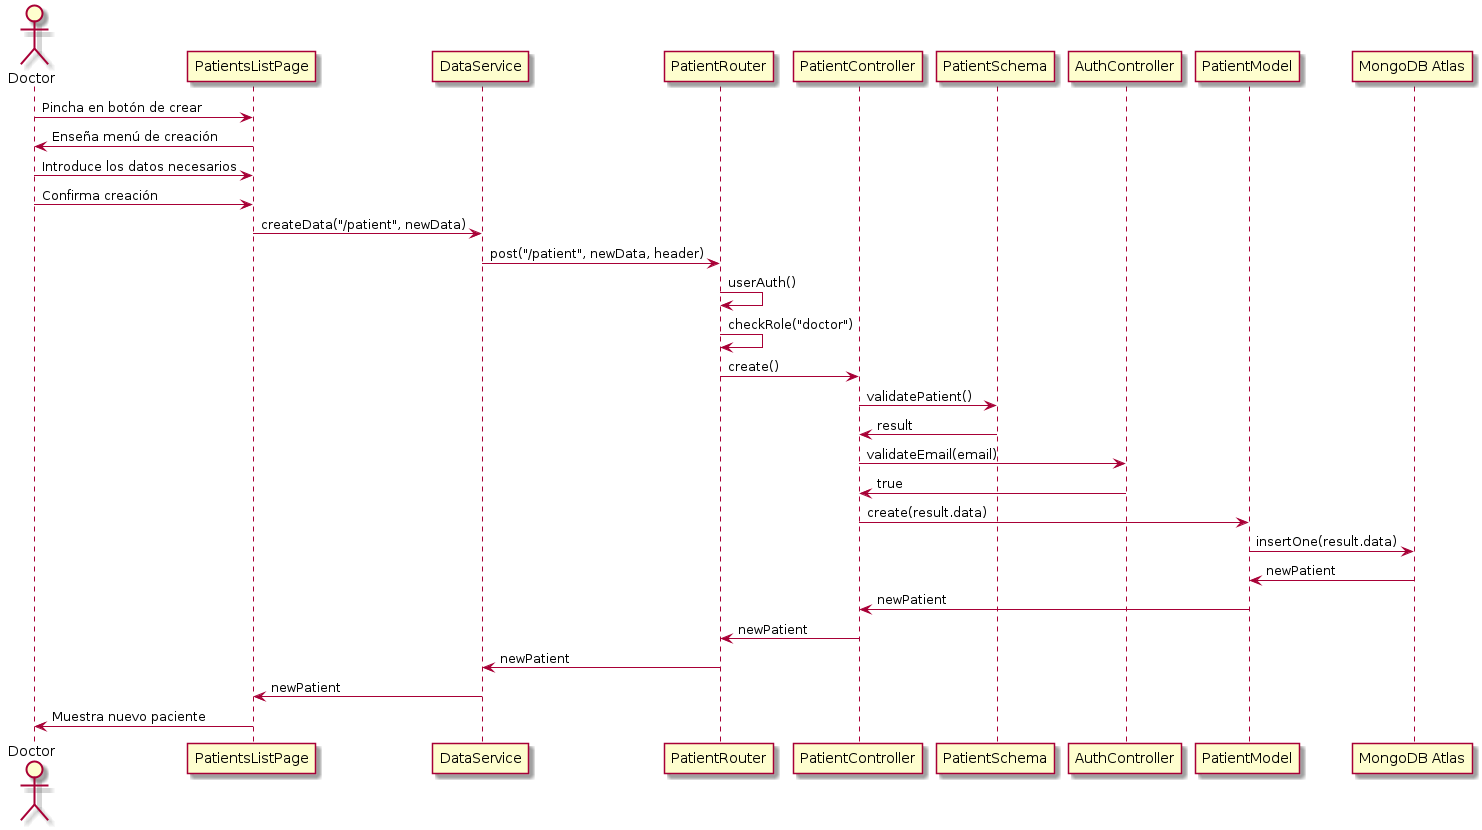

The diagram above was rendered by PlantUML. Its source (embedded in the PNG):
@startuml
actor Doctor

Doctor -> PatientsListPage: Pincha en botón de crear
PatientsListPage -> Doctor : Enseña menú de creación
Doctor -> PatientsListPage: Introduce los datos necesarios
Doctor -> PatientsListPage: Confirma creación

PatientsListPage -> DataService : createData("/patient", newData)
DataService -> PatientRouter : post("/patient", newData, header)

PatientRouter -> PatientRouter : userAuth()
PatientRouter -> PatientRouter : checkRole("doctor")

PatientRouter -> PatientController : create()

PatientController -> PatientSchema  : validatePatient()
PatientSchema -> PatientController : result
PatientController -> AuthController : validateEmail(email)
AuthController -> PatientController : true
PatientController -> PatientModel : create(result.data)
PatientModel -> "MongoDB Atlas" : insertOne(result.data)

"MongoDB Atlas" -> PatientModel : newPatient 
PatientModel -> PatientController : newPatient
PatientController -> PatientRouter : newPatient
PatientRouter -> DataService: newPatient
DataService -> PatientsListPage : newPatient

PatientsListPage -> Doctor : Muestra nuevo paciente
@enduml